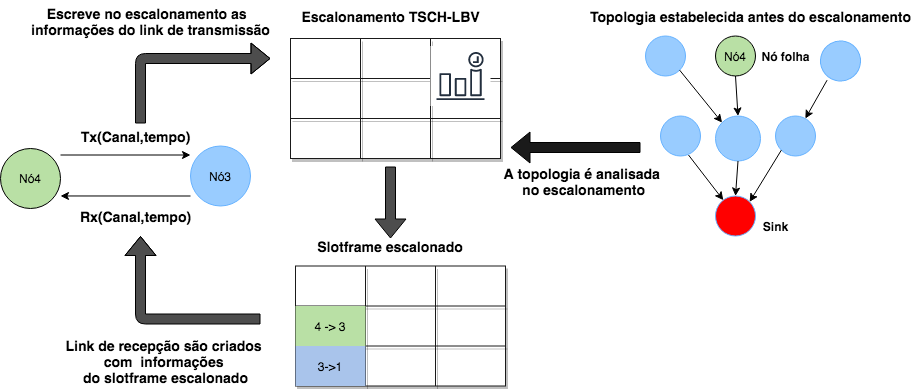

The diagram above was exported from draw.io. Its source (the exported page's mxGraphModel, read from the mxfile embedded in the PNG):
<mxGraphModel dx="1026" dy="1646" grid="1" gridSize="10" guides="1" tooltips="1" connect="1" arrows="1" fold="1" page="1" pageScale="1" pageWidth="850" pageHeight="1100" math="0" shadow="0">
  <root>
    <mxCell id="0" />
    <mxCell id="1" parent="0" />
    <mxCell id="tU-GLA4lSbvQyKBPeBxB-1" value="Nó4" style="ellipse;whiteSpace=wrap;html=1;aspect=fixed;fillColor=#B9E0A5;" parent="1" vertex="1">
      <mxGeometry x="60" y="110" width="60" height="60" as="geometry" />
    </mxCell>
    <mxCell id="tU-GLA4lSbvQyKBPeBxB-7" value="" style="endArrow=classic;html=1;fillColor=#FFFFFF;" parent="1" edge="1">
      <mxGeometry width="50" height="50" relative="1" as="geometry">
        <mxPoint x="120" y="116.5" as="sourcePoint" />
        <mxPoint x="250" y="116.5" as="targetPoint" />
      </mxGeometry>
    </mxCell>
    <mxCell id="tU-GLA4lSbvQyKBPeBxB-34" value="&lt;font style=&quot;font-size: 14px&quot;&gt;&lt;b&gt;Tx(Canal,tempo)&lt;/b&gt;&lt;/font&gt;" style="text;html=1;align=center;verticalAlign=middle;resizable=0;points=[];autosize=1;" parent="1" vertex="1">
      <mxGeometry x="130" y="87.5" width="130" height="20" as="geometry" />
    </mxCell>
    <mxCell id="tU-GLA4lSbvQyKBPeBxB-35" value="" style="endArrow=classic;html=1;fillColor=#FFFFFF;entryX=1;entryY=0.833;entryDx=0;entryDy=0;entryPerimeter=0;" parent="1" edge="1">
      <mxGeometry width="50" height="50" relative="1" as="geometry">
        <mxPoint x="250" y="157.5" as="sourcePoint" />
        <mxPoint x="120" y="157.48000000000002" as="targetPoint" />
      </mxGeometry>
    </mxCell>
    <mxCell id="tU-GLA4lSbvQyKBPeBxB-37" value="&lt;font style=&quot;font-size: 14px&quot;&gt;&lt;b&gt;Rx(Canal,tempo)&lt;/b&gt;&lt;/font&gt;" style="text;html=1;align=center;verticalAlign=middle;resizable=0;points=[];autosize=1;" parent="1" vertex="1">
      <mxGeometry x="130" y="167.5" width="130" height="20" as="geometry" />
    </mxCell>
    <mxCell id="tU-GLA4lSbvQyKBPeBxB-38" value="&lt;font style=&quot;font-size: 14px&quot;&gt;&lt;b&gt;Slotframe escalonado&lt;/b&gt;&lt;/font&gt;" style="text;html=1;strokeColor=none;fillColor=none;align=center;verticalAlign=middle;whiteSpace=wrap;rounded=0;" parent="1" vertex="1">
      <mxGeometry x="375" y="197.5" width="150" height="20" as="geometry" />
    </mxCell>
    <mxCell id="tU-GLA4lSbvQyKBPeBxB-39" value="" style="ellipse;whiteSpace=wrap;html=1;aspect=fixed;fillColor=#99CCFF;strokeColor=#66B2FF;" parent="1" vertex="1">
      <mxGeometry x="705" y="-2.5" width="40" height="40" as="geometry" />
    </mxCell>
    <mxCell id="tU-GLA4lSbvQyKBPeBxB-40" value="" style="ellipse;whiteSpace=wrap;html=1;aspect=fixed;fillColor=#99CCFF;strokeColor=#66B2FF;rotation=15;" parent="1" vertex="1">
      <mxGeometry x="880" y="2.5" width="40" height="40" as="geometry" />
    </mxCell>
    <mxCell id="tU-GLA4lSbvQyKBPeBxB-41" value="" style="ellipse;whiteSpace=wrap;html=1;aspect=fixed;fillColor=#99CCFF;strokeColor=#66B2FF;" parent="1" vertex="1">
      <mxGeometry x="775" y="77.5" width="45" height="45" as="geometry" />
    </mxCell>
    <mxCell id="tU-GLA4lSbvQyKBPeBxB-42" value="" style="ellipse;whiteSpace=wrap;html=1;aspect=fixed;fillColor=#99CCFF;strokeColor=#66B2FF;" parent="1" vertex="1">
      <mxGeometry x="720" y="77.5" width="40" height="40" as="geometry" />
    </mxCell>
    <mxCell id="tU-GLA4lSbvQyKBPeBxB-43" value="" style="ellipse;whiteSpace=wrap;html=1;aspect=fixed;fillColor=#99CCFF;strokeColor=#66B2FF;" parent="1" vertex="1">
      <mxGeometry x="835" y="77.5" width="40" height="40" as="geometry" />
    </mxCell>
    <mxCell id="tU-GLA4lSbvQyKBPeBxB-44" value="" style="ellipse;whiteSpace=wrap;html=1;aspect=fixed;fillColor=#FF0000;strokeColor=#66B2FF;" parent="1" vertex="1">
      <mxGeometry x="775" y="157.5" width="40" height="40" as="geometry" />
    </mxCell>
    <mxCell id="tU-GLA4lSbvQyKBPeBxB-47" value="" style="endArrow=classic;html=1;fillColor=#FFFFFF;exitX=0.7;exitY=0.975;exitDx=0;exitDy=0;exitPerimeter=0;" parent="1" source="tU-GLA4lSbvQyKBPeBxB-42" target="tU-GLA4lSbvQyKBPeBxB-44" edge="1">
      <mxGeometry width="50" height="50" relative="1" as="geometry">
        <mxPoint x="715" y="187.51999999999998" as="sourcePoint" />
        <mxPoint x="585" y="187.5" as="targetPoint" />
      </mxGeometry>
    </mxCell>
    <mxCell id="tU-GLA4lSbvQyKBPeBxB-48" value="" style="endArrow=classic;html=1;fillColor=#FFFFFF;exitX=1;exitY=1;exitDx=0;exitDy=0;entryX=0;entryY=0;entryDx=0;entryDy=0;" parent="1" source="tU-GLA4lSbvQyKBPeBxB-39" target="tU-GLA4lSbvQyKBPeBxB-41" edge="1">
      <mxGeometry width="50" height="50" relative="1" as="geometry">
        <mxPoint x="745" y="27.5" as="sourcePoint" />
        <mxPoint x="775" y="75.5" as="targetPoint" />
      </mxGeometry>
    </mxCell>
    <mxCell id="tU-GLA4lSbvQyKBPeBxB-49" value="" style="endArrow=classic;html=1;fillColor=#FFFFFF;exitX=0.5;exitY=1;exitDx=0;exitDy=0;entryX=0.5;entryY=0;entryDx=0;entryDy=0;" parent="1" source="tU-GLA4lSbvQyKBPeBxB-41" target="tU-GLA4lSbvQyKBPeBxB-44" edge="1">
      <mxGeometry width="50" height="50" relative="1" as="geometry">
        <mxPoint x="759.1421356237311" y="41.642135623731065" as="sourcePoint" />
        <mxPoint x="795" y="85.5" as="targetPoint" />
      </mxGeometry>
    </mxCell>
    <mxCell id="tU-GLA4lSbvQyKBPeBxB-50" value="" style="endArrow=classic;html=1;fillColor=#FFFFFF;exitX=0;exitY=1;exitDx=0;exitDy=0;entryX=1;entryY=0;entryDx=0;entryDy=0;" parent="1" source="tU-GLA4lSbvQyKBPeBxB-43" target="tU-GLA4lSbvQyKBPeBxB-44" edge="1">
      <mxGeometry width="50" height="50" relative="1" as="geometry">
        <mxPoint x="769.1421356237311" y="51.642135623731065" as="sourcePoint" />
        <mxPoint x="805" y="95.5" as="targetPoint" />
      </mxGeometry>
    </mxCell>
    <mxCell id="tU-GLA4lSbvQyKBPeBxB-51" value="" style="endArrow=classic;html=1;fillColor=#FFFFFF;exitX=0.5;exitY=1;exitDx=0;exitDy=0;entryX=0.5;entryY=0;entryDx=0;entryDy=0;" parent="1" target="tU-GLA4lSbvQyKBPeBxB-41" edge="1">
      <mxGeometry width="50" height="50" relative="1" as="geometry">
        <mxPoint x="795" y="37.5" as="sourcePoint" />
        <mxPoint x="815" y="105.5" as="targetPoint" />
      </mxGeometry>
    </mxCell>
    <mxCell id="tU-GLA4lSbvQyKBPeBxB-52" value="" style="endArrow=classic;html=1;fillColor=#FFFFFF;exitX=0.3;exitY=1.05;exitDx=0;exitDy=0;exitPerimeter=0;" parent="1" source="tU-GLA4lSbvQyKBPeBxB-40" target="tU-GLA4lSbvQyKBPeBxB-43" edge="1">
      <mxGeometry width="50" height="50" relative="1" as="geometry">
        <mxPoint x="881" y="41.5" as="sourcePoint" />
        <mxPoint x="825" y="115.5" as="targetPoint" />
      </mxGeometry>
    </mxCell>
    <mxCell id="tU-GLA4lSbvQyKBPeBxB-53" value="&lt;b&gt;Sink&lt;/b&gt;" style="text;html=1;align=center;verticalAlign=middle;resizable=0;points=[];autosize=1;" parent="1" vertex="1">
      <mxGeometry x="815" y="177.5" width="40" height="20" as="geometry" />
    </mxCell>
    <mxCell id="tU-GLA4lSbvQyKBPeBxB-54" value="Nó4" style="ellipse;whiteSpace=wrap;html=1;aspect=fixed;fillColor=#B9E0A5;" parent="1" vertex="1">
      <mxGeometry x="775" y="-2.5" width="40" height="40" as="geometry" />
    </mxCell>
    <mxCell id="tU-GLA4lSbvQyKBPeBxB-56" value="Nó3" style="ellipse;whiteSpace=wrap;html=1;aspect=fixed;fillColor=#99CCFF;strokeColor=#66B2FF;" parent="1" vertex="1">
      <mxGeometry x="250" y="107.5" width="60" height="60" as="geometry" />
    </mxCell>
    <mxCell id="tU-GLA4lSbvQyKBPeBxB-57" value="&lt;font style=&quot;font-size: 14px&quot;&gt;&lt;b&gt;Topologia estabelecida antes do escalonamento&lt;/b&gt;&lt;/font&gt;" style="text;html=1;align=center;verticalAlign=middle;resizable=0;points=[];autosize=1;" parent="1" vertex="1">
      <mxGeometry x="640" y="-32.5" width="340" height="20" as="geometry" />
    </mxCell>
    <mxCell id="tU-GLA4lSbvQyKBPeBxB-60" value="" style="shape=flexArrow;endArrow=classic;html=1;fillColor=#4D4D4D;" parent="1" edge="1">
      <mxGeometry width="50" height="50" relative="1" as="geometry">
        <mxPoint x="200" y="85" as="sourcePoint" />
        <mxPoint x="330" y="20" as="targetPoint" />
        <Array as="points">
          <mxPoint x="200" y="20" />
        </Array>
      </mxGeometry>
    </mxCell>
    <mxCell id="tU-GLA4lSbvQyKBPeBxB-61" value="" style="shape=flexArrow;endArrow=classic;html=1;fillColor=#1A1A1A;" parent="1" edge="1">
      <mxGeometry width="50" height="50" relative="1" as="geometry">
        <mxPoint x="700" y="109" as="sourcePoint" />
        <mxPoint x="570" y="109" as="targetPoint" />
        <Array as="points" />
      </mxGeometry>
    </mxCell>
    <mxCell id="tU-GLA4lSbvQyKBPeBxB-63" value="" style="shape=flexArrow;endArrow=classic;html=1;fillColor=#4D4D4D;" parent="1" edge="1">
      <mxGeometry width="50" height="50" relative="1" as="geometry">
        <mxPoint x="320" y="280.5" as="sourcePoint" />
        <mxPoint x="200" y="197.5" as="targetPoint" />
        <Array as="points">
          <mxPoint x="200" y="280.5" />
        </Array>
      </mxGeometry>
    </mxCell>
    <mxCell id="tU-GLA4lSbvQyKBPeBxB-64" value="&lt;font style=&quot;font-size: 14px&quot;&gt;&lt;b&gt;Escreve no escalonamento as&amp;nbsp; &lt;br&gt;informações do link de transmissão&lt;/b&gt;&lt;/font&gt;" style="text;html=1;align=center;verticalAlign=middle;resizable=0;points=[];autosize=1;" parent="1" vertex="1">
      <mxGeometry x="85" y="-37.5" width="250" height="40" as="geometry" />
    </mxCell>
    <mxCell id="tU-GLA4lSbvQyKBPeBxB-65" value="&lt;b&gt;&lt;font style=&quot;font-size: 14px&quot;&gt;A topologia é&amp;nbsp;analisada&amp;nbsp; &lt;br&gt;no escalonamento&amp;nbsp;&lt;/font&gt;&lt;/b&gt;" style="text;html=1;align=center;verticalAlign=middle;resizable=0;points=[];autosize=1;" parent="1" vertex="1">
      <mxGeometry x="555" y="122.5" width="180" height="40" as="geometry" />
    </mxCell>
    <mxCell id="tU-GLA4lSbvQyKBPeBxB-66" value="&lt;b&gt;&lt;font style=&quot;font-size: 14px&quot;&gt;Link de recepção são criados&amp;nbsp;&lt;br&gt;&amp;nbsp;com&amp;nbsp; informações&amp;nbsp; &lt;br&gt;do slotframe escalonado&lt;/font&gt;&lt;/b&gt;" style="text;html=1;align=center;verticalAlign=middle;resizable=0;points=[];autosize=1;" parent="1" vertex="1">
      <mxGeometry x="115" y="297.5" width="220" height="50" as="geometry" />
    </mxCell>
    <mxCell id="tU-GLA4lSbvQyKBPeBxB-67" value="&lt;b&gt;Nó folha&lt;/b&gt;" style="text;html=1;align=center;verticalAlign=middle;resizable=0;points=[];autosize=1;" parent="1" vertex="1">
      <mxGeometry x="815" y="7.5" width="60" height="20" as="geometry" />
    </mxCell>
    <mxCell id="tU-GLA4lSbvQyKBPeBxB-71" value="" style="shape=table;html=1;whiteSpace=wrap;startSize=0;container=1;collapsible=0;childLayout=tableLayout;strokeColor=#1A1A1A;fillColor=#FFFFFF;shadow=1;" parent="1" vertex="1">
      <mxGeometry x="350" width="210" height="120" as="geometry" />
    </mxCell>
    <mxCell id="tU-GLA4lSbvQyKBPeBxB-72" value="" style="shape=partialRectangle;html=1;whiteSpace=wrap;collapsible=0;dropTarget=0;pointerEvents=0;fillColor=none;top=0;left=0;bottom=0;right=0;points=[[0,0.5],[1,0.5]];portConstraint=eastwest;" parent="tU-GLA4lSbvQyKBPeBxB-71" vertex="1">
      <mxGeometry width="210" height="40" as="geometry" />
    </mxCell>
    <mxCell id="tU-GLA4lSbvQyKBPeBxB-73" value="" style="shape=partialRectangle;html=1;whiteSpace=wrap;connectable=0;fillColor=none;top=0;left=0;bottom=0;right=0;overflow=hidden;" parent="tU-GLA4lSbvQyKBPeBxB-72" vertex="1">
      <mxGeometry width="70" height="40" as="geometry" />
    </mxCell>
    <mxCell id="tU-GLA4lSbvQyKBPeBxB-74" value="" style="shape=partialRectangle;html=1;whiteSpace=wrap;connectable=0;fillColor=none;top=0;left=0;bottom=0;right=0;overflow=hidden;" parent="tU-GLA4lSbvQyKBPeBxB-72" vertex="1">
      <mxGeometry x="70" width="70" height="40" as="geometry" />
    </mxCell>
    <mxCell id="tU-GLA4lSbvQyKBPeBxB-75" value="" style="shape=partialRectangle;html=1;whiteSpace=wrap;connectable=0;fillColor=none;top=0;left=0;bottom=0;right=0;overflow=hidden;" parent="tU-GLA4lSbvQyKBPeBxB-72" vertex="1">
      <mxGeometry x="140" width="70" height="40" as="geometry" />
    </mxCell>
    <mxCell id="tU-GLA4lSbvQyKBPeBxB-76" value="" style="shape=partialRectangle;html=1;whiteSpace=wrap;collapsible=0;dropTarget=0;pointerEvents=0;fillColor=none;top=0;left=0;bottom=0;right=0;points=[[0,0.5],[1,0.5]];portConstraint=eastwest;" parent="tU-GLA4lSbvQyKBPeBxB-71" vertex="1">
      <mxGeometry y="40" width="210" height="40" as="geometry" />
    </mxCell>
    <mxCell id="tU-GLA4lSbvQyKBPeBxB-77" value="" style="shape=partialRectangle;html=1;whiteSpace=wrap;connectable=0;fillColor=none;top=0;left=0;bottom=0;right=0;overflow=hidden;" parent="tU-GLA4lSbvQyKBPeBxB-76" vertex="1">
      <mxGeometry width="70" height="40" as="geometry" />
    </mxCell>
    <mxCell id="tU-GLA4lSbvQyKBPeBxB-78" value="" style="shape=partialRectangle;html=1;whiteSpace=wrap;connectable=0;fillColor=none;top=0;left=0;bottom=0;right=0;overflow=hidden;" parent="tU-GLA4lSbvQyKBPeBxB-76" vertex="1">
      <mxGeometry x="70" width="70" height="40" as="geometry" />
    </mxCell>
    <mxCell id="tU-GLA4lSbvQyKBPeBxB-79" value="" style="shape=partialRectangle;html=1;whiteSpace=wrap;connectable=0;fillColor=none;top=0;left=0;bottom=0;right=0;overflow=hidden;" parent="tU-GLA4lSbvQyKBPeBxB-76" vertex="1">
      <mxGeometry x="140" width="70" height="40" as="geometry" />
    </mxCell>
    <mxCell id="tU-GLA4lSbvQyKBPeBxB-80" value="" style="shape=partialRectangle;html=1;whiteSpace=wrap;collapsible=0;dropTarget=0;pointerEvents=0;fillColor=none;top=0;left=0;bottom=0;right=0;points=[[0,0.5],[1,0.5]];portConstraint=eastwest;" parent="tU-GLA4lSbvQyKBPeBxB-71" vertex="1">
      <mxGeometry y="80" width="210" height="40" as="geometry" />
    </mxCell>
    <mxCell id="tU-GLA4lSbvQyKBPeBxB-81" value="" style="shape=partialRectangle;html=1;whiteSpace=wrap;connectable=0;fillColor=none;top=0;left=0;bottom=0;right=0;overflow=hidden;" parent="tU-GLA4lSbvQyKBPeBxB-80" vertex="1">
      <mxGeometry width="70" height="40" as="geometry" />
    </mxCell>
    <mxCell id="tU-GLA4lSbvQyKBPeBxB-82" value="" style="shape=partialRectangle;html=1;whiteSpace=wrap;connectable=0;fillColor=none;top=0;left=0;bottom=0;right=0;overflow=hidden;" parent="tU-GLA4lSbvQyKBPeBxB-80" vertex="1">
      <mxGeometry x="70" width="70" height="40" as="geometry" />
    </mxCell>
    <mxCell id="tU-GLA4lSbvQyKBPeBxB-83" value="" style="shape=partialRectangle;html=1;whiteSpace=wrap;connectable=0;fillColor=none;top=0;left=0;bottom=0;right=0;overflow=hidden;" parent="tU-GLA4lSbvQyKBPeBxB-80" vertex="1">
      <mxGeometry x="140" width="70" height="40" as="geometry" />
    </mxCell>
    <mxCell id="tU-GLA4lSbvQyKBPeBxB-85" value="" style="shape=table;html=1;whiteSpace=wrap;startSize=0;container=1;collapsible=0;childLayout=tableLayout;strokeColor=#1A1A1A;fillColor=#FFFFFF;shadow=1;" parent="1" vertex="1">
      <mxGeometry x="355" y="227.5" width="210" height="120" as="geometry" />
    </mxCell>
    <mxCell id="tU-GLA4lSbvQyKBPeBxB-86" value="" style="shape=partialRectangle;html=1;whiteSpace=wrap;collapsible=0;dropTarget=0;pointerEvents=0;fillColor=none;top=0;left=0;bottom=0;right=0;points=[[0,0.5],[1,0.5]];portConstraint=eastwest;" parent="tU-GLA4lSbvQyKBPeBxB-85" vertex="1">
      <mxGeometry width="210" height="40" as="geometry" />
    </mxCell>
    <mxCell id="tU-GLA4lSbvQyKBPeBxB-87" value="" style="shape=partialRectangle;html=1;whiteSpace=wrap;connectable=0;fillColor=none;top=0;left=0;bottom=0;right=0;overflow=hidden;" parent="tU-GLA4lSbvQyKBPeBxB-86" vertex="1">
      <mxGeometry width="70" height="40" as="geometry" />
    </mxCell>
    <mxCell id="tU-GLA4lSbvQyKBPeBxB-88" value="" style="shape=partialRectangle;html=1;whiteSpace=wrap;connectable=0;fillColor=none;top=0;left=0;bottom=0;right=0;overflow=hidden;" parent="tU-GLA4lSbvQyKBPeBxB-86" vertex="1">
      <mxGeometry x="70" width="70" height="40" as="geometry" />
    </mxCell>
    <mxCell id="tU-GLA4lSbvQyKBPeBxB-89" value="" style="shape=partialRectangle;html=1;whiteSpace=wrap;connectable=0;fillColor=none;top=0;left=0;bottom=0;right=0;overflow=hidden;" parent="tU-GLA4lSbvQyKBPeBxB-86" vertex="1">
      <mxGeometry x="140" width="70" height="40" as="geometry" />
    </mxCell>
    <mxCell id="tU-GLA4lSbvQyKBPeBxB-90" value="" style="shape=partialRectangle;html=1;whiteSpace=wrap;collapsible=0;dropTarget=0;pointerEvents=0;fillColor=none;top=0;left=0;bottom=0;right=0;points=[[0,0.5],[1,0.5]];portConstraint=eastwest;" parent="tU-GLA4lSbvQyKBPeBxB-85" vertex="1">
      <mxGeometry y="40" width="210" height="40" as="geometry" />
    </mxCell>
    <mxCell id="tU-GLA4lSbvQyKBPeBxB-91" value="&lt;span&gt;4 -&amp;gt; 3&lt;/span&gt;" style="shape=partialRectangle;html=1;whiteSpace=wrap;connectable=0;fillColor=#B9E0A5;top=0;left=0;bottom=0;right=0;overflow=hidden;" parent="tU-GLA4lSbvQyKBPeBxB-90" vertex="1">
      <mxGeometry width="70" height="40" as="geometry" />
    </mxCell>
    <mxCell id="tU-GLA4lSbvQyKBPeBxB-92" value="" style="shape=partialRectangle;html=1;whiteSpace=wrap;connectable=0;fillColor=none;top=0;left=0;bottom=0;right=0;overflow=hidden;" parent="tU-GLA4lSbvQyKBPeBxB-90" vertex="1">
      <mxGeometry x="70" width="70" height="40" as="geometry" />
    </mxCell>
    <mxCell id="tU-GLA4lSbvQyKBPeBxB-93" value="" style="shape=partialRectangle;html=1;whiteSpace=wrap;connectable=0;fillColor=none;top=0;left=0;bottom=0;right=0;overflow=hidden;" parent="tU-GLA4lSbvQyKBPeBxB-90" vertex="1">
      <mxGeometry x="140" width="70" height="40" as="geometry" />
    </mxCell>
    <mxCell id="tU-GLA4lSbvQyKBPeBxB-94" value="" style="shape=partialRectangle;html=1;whiteSpace=wrap;collapsible=0;dropTarget=0;pointerEvents=0;fillColor=none;top=0;left=0;bottom=0;right=0;points=[[0,0.5],[1,0.5]];portConstraint=eastwest;" parent="tU-GLA4lSbvQyKBPeBxB-85" vertex="1">
      <mxGeometry y="80" width="210" height="40" as="geometry" />
    </mxCell>
    <mxCell id="tU-GLA4lSbvQyKBPeBxB-95" value="3-&amp;gt;1" style="shape=partialRectangle;html=1;whiteSpace=wrap;connectable=0;fillColor=#A9C4EB;top=0;left=0;bottom=0;right=0;overflow=hidden;" parent="tU-GLA4lSbvQyKBPeBxB-94" vertex="1">
      <mxGeometry width="70" height="40" as="geometry" />
    </mxCell>
    <mxCell id="tU-GLA4lSbvQyKBPeBxB-96" value="" style="shape=partialRectangle;html=1;whiteSpace=wrap;connectable=0;fillColor=none;top=0;left=0;bottom=0;right=0;overflow=hidden;" parent="tU-GLA4lSbvQyKBPeBxB-94" vertex="1">
      <mxGeometry x="70" width="70" height="40" as="geometry" />
    </mxCell>
    <mxCell id="tU-GLA4lSbvQyKBPeBxB-97" value="" style="shape=partialRectangle;html=1;whiteSpace=wrap;connectable=0;fillColor=none;top=0;left=0;bottom=0;right=0;overflow=hidden;" parent="tU-GLA4lSbvQyKBPeBxB-94" vertex="1">
      <mxGeometry x="140" width="70" height="40" as="geometry" />
    </mxCell>
    <mxCell id="tU-GLA4lSbvQyKBPeBxB-99" value="" style="outlineConnect=0;fontColor=#232F3E;gradientColor=none;strokeColor=#232F3E;fillColor=#ffffff;dashed=0;verticalLabelPosition=bottom;verticalAlign=top;align=center;html=1;fontSize=12;fontStyle=0;aspect=fixed;shape=mxgraph.aws4.resourceIcon;resIcon=mxgraph.aws4.event_time_based;" parent="1" vertex="1">
      <mxGeometry x="490" y="7.5" width="60" height="60" as="geometry" />
    </mxCell>
    <mxCell id="tU-GLA4lSbvQyKBPeBxB-100" value="&lt;span style=&quot;font-size: 14px&quot;&gt;&lt;b&gt;Escalonamento TSCH-LBV&lt;/b&gt;&lt;/span&gt;" style="text;html=1;align=center;verticalAlign=middle;resizable=0;points=[];autosize=1;" parent="1" vertex="1">
      <mxGeometry x="355" y="-32.5" width="190" height="20" as="geometry" />
    </mxCell>
    <mxCell id="tU-GLA4lSbvQyKBPeBxB-101" value="" style="shape=flexArrow;endArrow=classic;html=1;fillColor=#4D4D4D;" parent="1" edge="1">
      <mxGeometry width="50" height="50" relative="1" as="geometry">
        <mxPoint x="450" y="128" as="sourcePoint" />
        <mxPoint x="450" y="200" as="targetPoint" />
      </mxGeometry>
    </mxCell>
  </root>
</mxGraphModel>